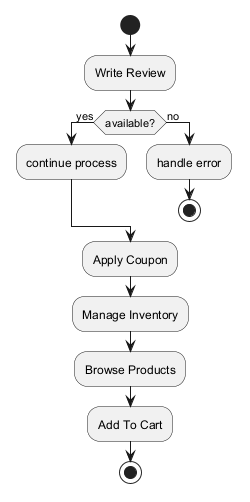

The diagram above was rendered by PlantUML. Its source (embedded in the PNG):
@startuml
skinparam monochrome true
start
:Write Review;
if (available?) then (yes)
:continue process;
else (no)
:handle error;
stop
endif
:Apply Coupon;
:Manage Inventory;
:Browse Products;
:Add To Cart;
stop
@enduml